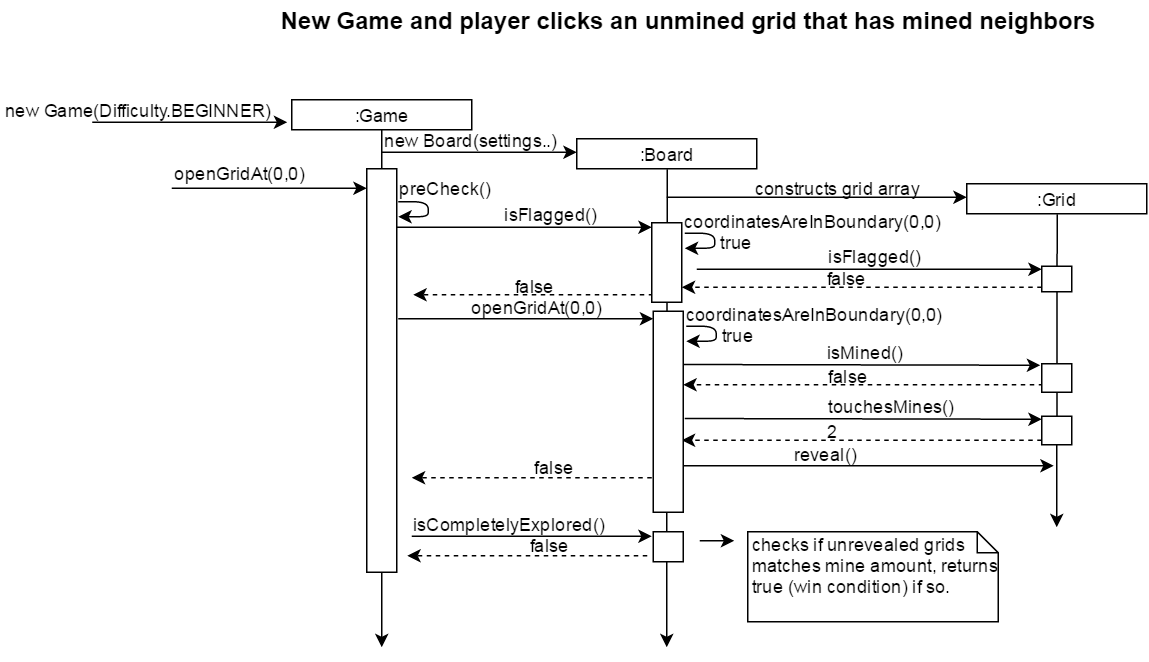

The diagram above was exported from draw.io. Its source (the exported page's mxGraphModel, read from the mxfile embedded in the PNG):
<mxGraphModel dx="579" dy="338" grid="1" gridSize="10" guides="1" tooltips="1" connect="1" arrows="1" fold="1" page="1" pageScale="1" pageWidth="850" pageHeight="1100" background="#ffffff" math="0" shadow="0">
  <root>
    <mxCell id="0" />
    <mxCell id="1" parent="0" />
    <mxCell id="6" value="" style="edgeStyle=orthogonalEdgeStyle;rounded=0;html=1;jettySize=auto;orthogonalLoop=1;" edge="1" parent="1" source="2">
      <mxGeometry relative="1" as="geometry">
        <mxPoint x="260" y="450" as="targetPoint" />
      </mxGeometry>
    </mxCell>
    <mxCell id="2" value=":Game" style="whiteSpace=wrap;html=1;" vertex="1" parent="1">
      <mxGeometry x="200" y="85" width="120" height="20" as="geometry" />
    </mxCell>
    <mxCell id="7" value="" style="endArrow=classic;html=1;" edge="1" parent="1">
      <mxGeometry width="50" height="50" relative="1" as="geometry">
        <mxPoint x="67" y="100" as="sourcePoint" />
        <mxPoint x="197" y="100" as="targetPoint" />
      </mxGeometry>
    </mxCell>
    <mxCell id="10" value="new Game(Difficulty.BEGINNER)" style="text;html=1;resizable=0;points=[];autosize=1;align=left;verticalAlign=top;spacingTop=-4;" vertex="1" parent="1">
      <mxGeometry x="7" y="83" width="190" height="20" as="geometry" />
    </mxCell>
    <mxCell id="13" value="" style="whiteSpace=wrap;html=1;" vertex="1" parent="1">
      <mxGeometry x="250" y="131" width="20" height="269" as="geometry" />
    </mxCell>
    <mxCell id="14" value="openGridAt(0,0)" style="text;html=1;resizable=0;points=[];autosize=1;align=left;verticalAlign=top;spacingTop=-4;" vertex="1" parent="1">
      <mxGeometry x="120" y="125" width="100" height="20" as="geometry" />
    </mxCell>
    <mxCell id="15" value="" style="endArrow=classic;html=1;" edge="1" parent="1">
      <mxGeometry width="50" height="50" relative="1" as="geometry">
        <mxPoint x="120" y="144" as="sourcePoint" />
        <mxPoint x="250" y="144" as="targetPoint" />
      </mxGeometry>
    </mxCell>
    <mxCell id="18" value="preCheck()" style="text;html=1;resizable=0;points=[];autosize=1;align=left;verticalAlign=top;spacingTop=-4;" vertex="1" parent="1">
      <mxGeometry x="270" y="135" width="80" height="20" as="geometry" />
    </mxCell>
    <mxCell id="19" value="" style="endArrow=classic;html=1;" edge="1" parent="1">
      <mxGeometry width="50" height="50" relative="1" as="geometry">
        <mxPoint x="270" y="170" as="sourcePoint" />
        <mxPoint x="440" y="170" as="targetPoint" />
      </mxGeometry>
    </mxCell>
    <mxCell id="21" value="" style="endArrow=classic;html=1;" edge="1" parent="1">
      <mxGeometry width="50" height="50" relative="1" as="geometry">
        <mxPoint x="260" y="120" as="sourcePoint" />
        <mxPoint x="390" y="120" as="targetPoint" />
      </mxGeometry>
    </mxCell>
    <mxCell id="22" value="new Board(settings..)" style="text;html=1;resizable=0;points=[];autosize=1;align=left;verticalAlign=top;spacingTop=-4;" vertex="1" parent="1">
      <mxGeometry x="260" y="103" width="130" height="20" as="geometry" />
    </mxCell>
    <mxCell id="23" value=":Board" style="whiteSpace=wrap;html=1;" vertex="1" parent="1">
      <mxGeometry x="390" y="111" width="120" height="20" as="geometry" />
    </mxCell>
    <mxCell id="25" value="isFlagged()" style="text;html=1;resizable=0;points=[];autosize=1;align=left;verticalAlign=top;spacingTop=-4;" vertex="1" parent="1">
      <mxGeometry x="340" y="152" width="80" height="20" as="geometry" />
    </mxCell>
    <mxCell id="26" value="" style="endArrow=classic;html=1;exitX=0.5;exitY=1;" edge="1" parent="1" source="23">
      <mxGeometry width="50" height="50" relative="1" as="geometry">
        <mxPoint x="430" y="201" as="sourcePoint" />
        <mxPoint x="450" y="450" as="targetPoint" />
      </mxGeometry>
    </mxCell>
    <mxCell id="27" value="" style="endArrow=classic;html=1;dashed=1;" edge="1" parent="1">
      <mxGeometry width="50" height="50" relative="1" as="geometry">
        <mxPoint x="441" y="215" as="sourcePoint" />
        <mxPoint x="281" y="215" as="targetPoint" />
      </mxGeometry>
    </mxCell>
    <mxCell id="28" value="&lt;div&gt;false&lt;/div&gt;" style="text;html=1;resizable=0;points=[];autosize=1;align=left;verticalAlign=top;spacingTop=-4;" vertex="1" parent="1">
      <mxGeometry x="347" y="200" width="40" height="20" as="geometry" />
    </mxCell>
    <mxCell id="29" value="" style="endArrow=classic;html=1;entryX=0;entryY=0.589;entryPerimeter=0;" edge="1" parent="1">
      <mxGeometry width="50" height="50" relative="1" as="geometry">
        <mxPoint x="271" y="231" as="sourcePoint" />
        <mxPoint x="441" y="231" as="targetPoint" />
      </mxGeometry>
    </mxCell>
    <mxCell id="30" value="openGridAt(0,0)" style="text;html=1;resizable=0;points=[];autosize=1;align=left;verticalAlign=top;spacingTop=-4;" vertex="1" parent="1">
      <mxGeometry x="318" y="214" width="100" height="20" as="geometry" />
    </mxCell>
    <mxCell id="33" value="&lt;div&gt;false&lt;/div&gt;" style="text;html=1;resizable=0;points=[];autosize=1;align=left;verticalAlign=top;spacingTop=-4;" vertex="1" parent="1">
      <mxGeometry x="360" y="321" width="40" height="20" as="geometry" />
    </mxCell>
    <mxCell id="34" value="" style="whiteSpace=wrap;html=1;" vertex="1" parent="1">
      <mxGeometry x="440" y="167" width="20" height="53" as="geometry" />
    </mxCell>
    <mxCell id="40" value="" style="endArrow=classic;html=1;" edge="1" parent="1">
      <mxGeometry width="50" height="50" relative="1" as="geometry">
        <mxPoint x="462" y="174" as="sourcePoint" />
        <mxPoint x="462" y="184" as="targetPoint" />
        <Array as="points">
          <mxPoint x="482" y="174" />
          <mxPoint x="482" y="184" />
        </Array>
      </mxGeometry>
    </mxCell>
    <mxCell id="41" value="" style="endArrow=classic;html=1;" edge="1" parent="1">
      <mxGeometry x="271" y="153" width="50" height="50" as="geometry">
        <mxPoint x="271" y="153" as="sourcePoint" />
        <mxPoint x="271" y="163" as="targetPoint" />
        <Array as="points">
          <mxPoint x="291" y="153" />
          <mxPoint x="291" y="163" />
        </Array>
      </mxGeometry>
    </mxCell>
    <mxCell id="42" value="coordinatesAreInBoundary(0,0)" style="text;html=1;resizable=0;points=[];autosize=1;align=left;verticalAlign=top;spacingTop=-4;" vertex="1" parent="1">
      <mxGeometry x="460" y="157" width="190" height="20" as="geometry" />
    </mxCell>
    <mxCell id="43" value="true" style="text;html=1;resizable=0;points=[];autosize=1;align=left;verticalAlign=top;spacingTop=-4;" vertex="1" parent="1">
      <mxGeometry x="484" y="171" width="40" height="20" as="geometry" />
    </mxCell>
    <mxCell id="44" value="" style="endArrow=classic;html=1;" edge="1" parent="1">
      <mxGeometry width="50" height="50" relative="1" as="geometry">
        <mxPoint x="450" y="150" as="sourcePoint" />
        <mxPoint x="650" y="150" as="targetPoint" />
      </mxGeometry>
    </mxCell>
    <mxCell id="46" value="constructs grid array" style="text;html=1;resizable=0;points=[];autosize=1;align=left;verticalAlign=top;spacingTop=-4;" vertex="1" parent="1">
      <mxGeometry x="507" y="135" width="130" height="20" as="geometry" />
    </mxCell>
    <mxCell id="47" value=":Grid" style="whiteSpace=wrap;html=1;" vertex="1" parent="1">
      <mxGeometry x="650" y="141" width="120" height="20" as="geometry" />
    </mxCell>
    <mxCell id="48" value="" style="endArrow=classic;html=1;" edge="1" parent="1">
      <mxGeometry width="50" height="50" relative="1" as="geometry">
        <mxPoint x="470" y="198" as="sourcePoint" />
        <mxPoint x="700" y="198" as="targetPoint" />
      </mxGeometry>
    </mxCell>
    <mxCell id="49" value="isFlagged()" style="text;html=1;resizable=0;points=[];autosize=1;align=left;verticalAlign=top;spacingTop=-4;" vertex="1" parent="1">
      <mxGeometry x="556" y="180" width="80" height="20" as="geometry" />
    </mxCell>
    <mxCell id="50" value="" style="endArrow=classic;html=1;exitX=0.5;exitY=1;" edge="1" parent="1" source="47">
      <mxGeometry width="50" height="50" relative="1" as="geometry">
        <mxPoint x="710" y="170" as="sourcePoint" />
        <mxPoint x="710" y="370" as="targetPoint" />
      </mxGeometry>
    </mxCell>
    <mxCell id="51" value="" style="endArrow=classic;html=1;dashed=1;" edge="1" parent="1">
      <mxGeometry x="550" y="210" width="50" height="50" as="geometry">
        <mxPoint x="700" y="210" as="sourcePoint" />
        <mxPoint x="460" y="210" as="targetPoint" />
      </mxGeometry>
    </mxCell>
    <mxCell id="52" value="&lt;div&gt;false&lt;/div&gt;" style="text;html=1;resizable=0;points=[];autosize=1;align=left;verticalAlign=top;spacingTop=-4;" vertex="1" parent="1">
      <mxGeometry x="555" y="195" width="40" height="20" as="geometry" />
    </mxCell>
    <mxCell id="53" value="" style="whiteSpace=wrap;html=1;" vertex="1" parent="1">
      <mxGeometry x="700" y="196" width="20" height="17" as="geometry" />
    </mxCell>
    <mxCell id="54" value="" style="endArrow=classic;html=1;exitX=1.125;exitY=0.677;exitPerimeter=0;" edge="1" parent="1">
      <mxGeometry width="50" height="50" relative="1" as="geometry">
        <mxPoint x="460.5" y="329" as="sourcePoint" />
        <mxPoint x="708" y="329" as="targetPoint" />
      </mxGeometry>
    </mxCell>
    <mxCell id="55" value="reveal()" style="text;html=1;resizable=0;points=[];autosize=1;align=left;verticalAlign=top;spacingTop=-4;" vertex="1" parent="1">
      <mxGeometry x="533" y="312" width="60" height="20" as="geometry" />
    </mxCell>
    <mxCell id="57" value="" style="endArrow=classic;html=1;" edge="1" parent="1">
      <mxGeometry x="463" y="236" width="50" height="50" as="geometry">
        <mxPoint x="463" y="236" as="sourcePoint" />
        <mxPoint x="463" y="246" as="targetPoint" />
        <Array as="points">
          <mxPoint x="483" y="236" />
          <mxPoint x="483" y="246" />
        </Array>
      </mxGeometry>
    </mxCell>
    <mxCell id="58" value="coordinatesAreInBoundary(0,0)" style="text;html=1;resizable=0;points=[];autosize=1;align=left;verticalAlign=top;spacingTop=-4;" vertex="1" parent="1">
      <mxGeometry x="461" y="219" width="190" height="20" as="geometry" />
    </mxCell>
    <mxCell id="59" value="true" style="text;html=1;resizable=0;points=[];autosize=1;align=left;verticalAlign=top;spacingTop=-4;" vertex="1" parent="1">
      <mxGeometry x="485" y="233" width="40" height="20" as="geometry" />
    </mxCell>
    <mxCell id="60" value="" style="endArrow=classic;html=1;exitX=1.1;exitY=0.328;exitPerimeter=0;" edge="1" parent="1">
      <mxGeometry x="461" y="261.5" width="50" height="50" as="geometry">
        <mxPoint x="461" y="261.5" as="sourcePoint" />
        <mxPoint x="699" y="262" as="targetPoint" />
      </mxGeometry>
    </mxCell>
    <mxCell id="61" value="isMined()" style="text;html=1;resizable=0;points=[];autosize=1;align=left;verticalAlign=top;spacingTop=-4;" vertex="1" parent="1">
      <mxGeometry x="555" y="244" width="70" height="20" as="geometry" />
    </mxCell>
    <mxCell id="62" value="" style="endArrow=classic;html=1;dashed=1;" edge="1" parent="1">
      <mxGeometry x="551" y="275" width="50" height="50" as="geometry">
        <mxPoint x="701" y="275" as="sourcePoint" />
        <mxPoint x="461" y="275" as="targetPoint" />
      </mxGeometry>
    </mxCell>
    <mxCell id="63" value="&lt;div&gt;false&lt;/div&gt;" style="text;html=1;resizable=0;points=[];autosize=1;align=left;verticalAlign=top;spacingTop=-4;" vertex="1" parent="1">
      <mxGeometry x="556" y="260" width="40" height="20" as="geometry" />
    </mxCell>
    <mxCell id="64" value="" style="whiteSpace=wrap;html=1;" vertex="1" parent="1">
      <mxGeometry x="700" y="261" width="20" height="19" as="geometry" />
    </mxCell>
    <mxCell id="67" value="" style="endArrow=classic;html=1;dashed=1;" edge="1" parent="1">
      <mxGeometry x="280" y="337" width="50" height="50" as="geometry">
        <mxPoint x="440" y="337" as="sourcePoint" />
        <mxPoint x="280" y="337" as="targetPoint" />
      </mxGeometry>
    </mxCell>
    <mxCell id="70" value="New Game and player clicks an unmined grid that has mined neighbors" style="text;html=1;resizable=0;points=[];autosize=1;align=left;verticalAlign=top;spacingTop=-4;fontSize=16;fontStyle=1" vertex="1" parent="1">
      <mxGeometry x="191" y="20" width="520" height="20" as="geometry" />
    </mxCell>
    <mxCell id="71" value="" style="endArrow=classic;html=1;exitX=1.1;exitY=0.328;exitPerimeter=0;" edge="1" parent="1">
      <mxGeometry x="462" y="297.5" width="50" height="50" as="geometry">
        <mxPoint x="462" y="297.5" as="sourcePoint" />
        <mxPoint x="700" y="298" as="targetPoint" />
      </mxGeometry>
    </mxCell>
    <mxCell id="72" value="touchesMines()" style="text;html=1;resizable=0;points=[];autosize=1;align=left;verticalAlign=top;spacingTop=-4;" vertex="1" parent="1">
      <mxGeometry x="556" y="280" width="100" height="20" as="geometry" />
    </mxCell>
    <mxCell id="73" value="" style="endArrow=classic;html=1;dashed=1;" edge="1" parent="1">
      <mxGeometry x="550" y="312" width="50" height="50" as="geometry">
        <mxPoint x="700" y="312" as="sourcePoint" />
        <mxPoint x="460" y="312" as="targetPoint" />
      </mxGeometry>
    </mxCell>
    <mxCell id="74" value="2" style="text;html=1;resizable=0;points=[];autosize=1;align=left;verticalAlign=top;spacingTop=-4;" vertex="1" parent="1">
      <mxGeometry x="555" y="297" width="20" height="20" as="geometry" />
    </mxCell>
    <mxCell id="75" value="" style="whiteSpace=wrap;html=1;" vertex="1" parent="1">
      <mxGeometry x="700" y="296" width="20" height="19" as="geometry" />
    </mxCell>
    <mxCell id="77" value="" style="whiteSpace=wrap;html=1;" vertex="1" parent="1">
      <mxGeometry x="441" y="226" width="20" height="134" as="geometry" />
    </mxCell>
    <mxCell id="79" value="" style="endArrow=classic;html=1;fontSize=16;" edge="1" parent="1">
      <mxGeometry width="50" height="50" relative="1" as="geometry">
        <mxPoint x="280" y="376" as="sourcePoint" />
        <mxPoint x="440" y="376" as="targetPoint" />
      </mxGeometry>
    </mxCell>
    <mxCell id="80" value="isCompletelyExplored()" style="text;html=1;resizable=0;points=[];autosize=1;align=left;verticalAlign=top;spacingTop=-4;fontSize=12;" vertex="1" parent="1">
      <mxGeometry x="279" y="359" width="180" height="20" as="geometry" />
    </mxCell>
    <mxCell id="81" value="&lt;div&gt;false&lt;/div&gt;" style="text;html=1;resizable=0;points=[];autosize=1;align=left;verticalAlign=top;spacingTop=-4;" vertex="1" parent="1">
      <mxGeometry x="357" y="373" width="40" height="20" as="geometry" />
    </mxCell>
    <mxCell id="82" value="" style="endArrow=classic;html=1;dashed=1;" edge="1" parent="1">
      <mxGeometry x="277" y="389" width="50" height="50" as="geometry">
        <mxPoint x="437" y="389" as="sourcePoint" />
        <mxPoint x="277" y="389" as="targetPoint" />
      </mxGeometry>
    </mxCell>
    <mxCell id="83" value="" style="whiteSpace=wrap;html=1;fontSize=12;" vertex="1" parent="1">
      <mxGeometry x="441" y="373" width="20" height="20" as="geometry" />
    </mxCell>
    <mxCell id="88" value="checks if unrevealed grids matches mine amount, returns true (win condition) if so." style="shape=note;whiteSpace=wrap;html=1;size=14;verticalAlign=top;align=left;spacingTop=-6;fontSize=12;" vertex="1" parent="1">
      <mxGeometry x="504" y="373" width="167" height="60" as="geometry" />
    </mxCell>
    <mxCell id="89" value="" style="endArrow=classic;html=1;" edge="1" parent="1">
      <mxGeometry x="472" y="379" width="50" height="50" as="geometry">
        <mxPoint x="472" y="379" as="sourcePoint" />
        <mxPoint x="495" y="379" as="targetPoint" />
        <Array as="points">
          <mxPoint x="485" y="379" />
        </Array>
      </mxGeometry>
    </mxCell>
  </root>
</mxGraphModel>